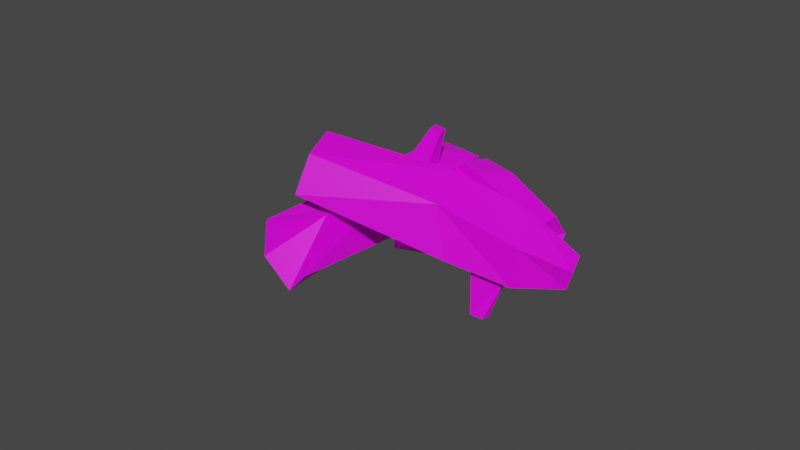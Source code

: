 # Source: campfire.blend  (saved by Blender 2.93.21; exported with 4.5.12 LTS)
import bpy
from mathutils import Matrix  # noqa: F401  (used for matrix-valued properties, if any)

bpy.ops.wm.read_factory_settings(use_empty=True)
scene = bpy.context.scene
scene.name = 'Scene'

# ---- collections
col_collection = bpy.data.collections.new('Collection'); scene.collection.children.link(col_collection)

# ---- images (referenced by path relative to the original .blend; pixels are not part of the script)
import os
ASSET_DIR = os.environ.get("B2B_ASSET_DIR", "")  # directory of the original .blend (textures are referenced by path, not embedded)
HERE = os.path.dirname(os.path.abspath(__file__))  # packed textures are extracted next to this script under _unpacked/

def load_image(name, relpath, width, height, colorspace="sRGB"):
    """Load a texture the original file referenced (path relative to the .blend, or extracted next to this script)."""
    p = next((c for c in (os.path.join(HERE, relpath), os.path.join(ASSET_DIR, relpath)) if relpath and os.path.exists(c)), "")
    if p:
        img = bpy.data.images.load(p, check_existing=True)
        img.name = name
    else:  # same state as the original file: an image datablock whose file is absent (Cycles renders it pink)
        img = bpy.data.images.new(name, width, height)
        img.source = "FILE"
        img.filepath = "//" + (relpath or name)
    img.colorspace_settings.name = colorspace
    return img
img_palette_png = load_image('palette.png', 'palette.png', 1024, 1024, 'sRGB')

# ---- materials (node trees are filled in below, after node groups)
mat_material = bpy.data.materials.new('Material')
mat_material.alpha_threshold = 0.0
mat_material.use_transparent_shadow = False
mat_material.line_color = (0.0, 0.0, 0.0, 1.0)

# ---- material node trees
mat_material.use_nodes = True; mat_material.node_tree.nodes.clear()
_N = mat_material.node_tree.nodes; _L = mat_material.node_tree.links
n0 = _N.new('ShaderNodeOutputMaterial'); n0.name = 'Material Output'; n0.location = (300, 300)
n1 = _N.new('ShaderNodeBsdfPrincipled'); n1.name = 'Principled BSDF'; n1.location = (10, 300)
n1.distribution = 'GGX'
n1.subsurface_method = 'BURLEY'
n1.inputs[2].default_value = 0.4
n1.inputs[3].default_value = 1.45
n1.inputs[27].default_value = (0.0, 0.0, 0.0, 1.0)
n1.inputs[28].default_value = 1.0
n2 = _N.new('ShaderNodeTexImage'); n2.name = 'Image Texture'; n2.location = (-280, 280)
n2.image = img_palette_png
_L.new(n1.outputs[0], n0.inputs[0])
_L.new(n2.outputs[0], n1.inputs[0])
n0.is_active_output = True

# ---- world
world_world = bpy.data.worlds.new('World'); scene.world = world_world
world_world.use_nodes = True; world_world.node_tree.nodes.clear()
_N = world_world.node_tree.nodes; _L = world_world.node_tree.links
n0 = _N.new('ShaderNodeOutputWorld'); n0.name = 'World Output'; n0.location = (300, 300)
n1 = _N.new('ShaderNodeBackground'); n1.name = 'Background'; n1.location = (10, 300)
n1.inputs[0].default_value = (0.05088, 0.05088, 0.05088, 1.0)
_L.new(n1.outputs[0], n0.inputs[0])
n0.is_active_output = True
world_world.color = (0.05088, 0.05088, 0.05088)
world_world.use_sun_shadow = False
world_world.sun_shadow_jitter_overblur = 0.0

# ---- meshes
me_cylinder_002 = bpy.data.meshes.new('Cylinder.002')
me_cylinder_002.from_pydata([(0.01819, 0.2527, -1.085), (-0.0002123, 0.3664, 0.6683), (0.2992, -0.07962, -0.6749), (0.3366, 0.07682, 0.7027), (0.09448, -0.368, -1.083), (0.2217, -0.2669, 0.5989), (-0.2543, -0.1768, -1.088), (-0.2532, -0.1719, 0.1573), (-0.2789, 0.221, -1.09), (-0.3743, 0.2536, 0.1913), (0.3374, 0.07741, 0.9861), (2.015e-08, 0.3667, 1.019), (0.2277, -0.2601, 0.9839), (-0.1922, -0.2653, 0.9888), (-0.3231, 0.1485, 0.9674), (0.171, 0.05475, 1.316), (0.02141, 0.1137, 1.268), (0.01213, -0.2034, 1.255), (-0.1803, -0.2218, 1.338), (-0.2172, 0.001867, 1.338), (0.2119, -0.2991, 0.3739), (0.3487, 0.1133, 0.6677), (0.2155, -0.2966, 1.019), (0.3487, 0.1133, 1.019), (0.2784, -0.2029, 0.6335), (0.3308, -0.02622, 0.7385), (0.2846, -0.1948, 0.9476), (0.3319, -0.02428, 0.951), (0.704, -0.2612, 0.7587), (0.7307, -0.1591, 0.7974), (0.6867, -0.2842, 0.8858), (0.7135, -0.182, 0.9246), (0.3487, 0.1133, 0.878), (0.3063, -0.05195, -0.4824), (0.008852, 0.3104, -0.1954), (0.002227, 0.3513, 0.4359), (0.08932, 0.3015, 0.6682), (-0.1163, 0.3164, 0.1778), (2.991, 1.632, -0.02842), (0.9923, -0.00878, 0.958), (2.192, 1.852, 0.4213), (0.5712, 0.5405, 1.075), (2.862, 2.314, 0.6717), (0.7886, 0.8723, 1.516), (3.253, 1.825, 0.7044), (1.288, 0.5406, 1.963), (3.311, 1.41, 0.2369), (1.409, -0.01661, 1.558), (0.2427, 0.2962, 1.253), (0.5863, -0.3117, 1.181), (0.3377, 0.5388, 1.748), (0.78, 0.1763, 2.08), (0.9748, -0.33, 1.663), (-0.3422, -0.1591, 1.516), (-0.1153, -0.4755, 1.494), (-0.1466, 0.01503, 2.11), (0.2302, -0.2398, 2.45), (0.319, -0.6445, 2.061), (1.057, 1.09, 1.421), (0.6014, 0.5449, 0.9986), (0.3076, 0.5343, 1.824), (0.1954, 0.242, 1.221), (0.6928, 0.828, 1.417), (0.5284, 0.6071, 1.227), (0.3237, 0.5544, 1.601), (0.2818, 0.4228, 1.359), (0.08948, 1.146, 1.24), (0.0236, 1.034, 1.119), (-0.04077, 1.045, 1.361), (-0.1066, 0.9327, 1.241), (0.9349, 0.944, 1.308), (0.3459, 0.3544, 1.139), (0.6741, 0.6975, 1.284), (0.4406, 0.5415, 1.274), (0.4161, 0.7022, 1.203), (1.371, 1.177, 0.7192), (0.513, -0.2078, 1.188), (0.374, 0.3939, 1.182), (0.5867, 0.6854, 1.294), (2.109, 0.9082, 0.4068), (1.221, 1.17, 1.173), (1.628, 2.081, 1.261), (0.3055, 0.4818, -0.5697), (1.966, 1.58, 0.539), (0.9118, 0.2243, -0.8114), (2.326, 2.347, 0.6189), (1.211, 0.6479, -1.101), (1.786, 2.648, 0.7179), (0.9366, 1.54, -0.659), (1.364, 2.45, 1.139), (0.3651, 1.407, -0.2792), (0.7196, -0.02848, -1.125), (0.06738, 0.1705, -0.9587), (0.9487, 0.2955, -1.519), (0.5271, 0.7846, -1.663), (-0.004845, 0.7189, -1.238), (0.2878, -0.3366, -1.727), (0.06994, -0.2403, -1.669), (0.3803, -0.05563, -2.008), (0.1883, 0.2258, -2.116), (-0.07305, 0.1405, -1.888), (1.386, 0.8774, -0.8886), (0.9113, 0.2202, -0.7296), (0.9492, 0.2996, -1.601), (0.6728, -0.0914, -1.12), (1.18, 0.5143, -1.053), (0.985, 0.2584, -0.9634), (0.9653, 0.2237, -1.391), (0.8397, 0.06755, -1.197), (1.583, -0.0604, -1.119), (1.481, -0.1847, -1.045), (1.502, -0.1399, -1.291), (1.401, -0.2642, -1.216), (1.594, 1.1, 0.09126), (0.9, 1.2, 0.2532), (0.5747, 1.13, -0.1184), (1.228, 0.396, -0.4536), (1.757, 0.7097, 0.2213), (1.353, 0.368, 1.018), (0.2166, -0.4202, 1.022), (0.3619, -0.2062, -0.43), (1.508, 0.7441, -0.2075), (1.401, 0.8006, 0.451), (0.9592, 0.5321, 1.075), (0.2423, -4.691e-05, 0.416), (0.6456, 0.3417, -0.3806), (0.6565, 0.4927, 0.5923)], [], [(0, 34, 33, 2), (2, 33, 21, 20, 4), (4, 20, 7, 6), (12, 5, 24, 26), (6, 7, 9, 8), (8, 9, 1, 35, 37, 34, 0), (0, 2, 4, 6, 8), (14, 13, 18, 19), (1, 9, 14, 11), (21, 36, 32), (7, 20, 22, 13), (9, 7, 13, 14), (15, 16, 19, 18, 17), (22, 23, 15, 17), (11, 14, 19, 16), (13, 22, 17, 18), (23, 11, 16, 15), (3, 5, 20, 21), (12, 10, 23, 22), (10, 3, 21, 32, 23), (5, 12, 22, 20), (25, 27, 31, 29), (10, 12, 26, 27), (3, 10, 27, 25), (5, 3, 25, 24), (28, 29, 31, 30), (24, 25, 29, 28), (26, 24, 28, 30), (27, 26, 30, 31), (34, 37, 35), (32, 36, 1, 11, 23), (33, 34, 35, 36, 21), (36, 35, 1), (38, 79, 75, 40), (40, 75, 80, 70, 58, 42), (42, 58, 45, 44), (50, 43, 62, 64), (44, 45, 47, 46), (46, 47, 39, 79, 38), (38, 40, 42, 44, 46), (52, 51, 56, 57), (39, 47, 52, 49), (59, 39, 49, 76, 71), (45, 58, 60, 51), (47, 45, 51, 52), (53, 54, 57, 56, 55), (60, 61, 53, 55), (49, 52, 57, 54), (51, 60, 55, 56), (61, 76, 49, 54, 53), (41, 72, 70, 59), (50, 48, 61, 60), (48, 77, 71, 61), (43, 50, 60, 58), (63, 73, 74), (48, 50, 64, 65), (41, 77, 73, 63), (43, 72, 78, 62), (66, 67, 69, 68), (62, 78, 74, 67, 66), (64, 62, 66, 68), (65, 64, 68, 69), (70, 80, 75, 59), (74, 73, 65, 69, 67), (71, 77, 41, 59), (74, 78, 63), (73, 77, 48, 65), (71, 76, 61), (75, 79, 39, 59), (78, 72, 41, 63), (70, 72, 43, 58), (81, 114, 113, 83), (83, 113, 102, 101, 85), (85, 101, 88, 87), (93, 86, 105, 107), (87, 88, 90, 89), (89, 90, 82, 115, 114, 81), (81, 83, 85, 87, 89), (95, 94, 99, 100), (82, 90, 95, 92), (102, 82, 92, 104), (88, 101, 103, 94), (90, 88, 94, 95), (96, 97, 100, 99, 98), (103, 104, 96, 98), (92, 95, 100, 97), (94, 103, 98, 99), (104, 92, 97, 96), (84, 86, 101, 102), (93, 91, 104, 103), (91, 84, 102, 104), (86, 93, 103, 101), (106, 108, 112, 110), (91, 93, 107, 108), (84, 91, 108, 106), (86, 84, 106, 105), (109, 110, 112, 111), (105, 106, 110, 109), (107, 105, 109, 111), (108, 107, 111, 112), (113, 114, 82, 102), (114, 115, 82), (116, 117, 118, 119, 120), (116, 120, 125), (117, 116, 121), (118, 117, 122), (119, 118, 123), (120, 119, 124), (116, 125, 121), (117, 121, 122), (118, 122, 123), (119, 123, 124), (120, 124, 125), (121, 125, 126), (122, 121, 126), (123, 122, 126), (124, 123, 126), (125, 124, 126)])
_uv = me_cylinder_002.uv_layers.new(name='UVMap')
_uv.uv.foreach_set('vector', [0.4219, 0.8873, 0.4219, 0.8873, 0.4219, 0.8873, 0.4219, 0.8873, 0.4219, 0.8873, 0.4219, 0.8873, 0.4219, 0.8873, 0.4219, 0.8873, 0.4219, 0.8873, 0.4219, 0.8873, 0.4219, 0.8873, 0.4219, 0.8873, 0.4219, 0.8873, 0.4219, 0.8873, 0.4219, 0.8873, 0.4219, 0.8873, 0.4219, 0.8873, 0.3105, 0.8873, 0.3105, 0.8873, 0.3105, 0.8873, 0.3105, 0.8873, 0.3105, 0.8873, 0.3105, 0.8873, 0.3105, 0.8873, 0.3105, 0.8873, 0.3105, 0.8873, 0.3105, 0.8873, 0.3105, 0.8873, 0.3047, 0.8209, 0.3047, 0.8209, 0.3047, 0.8209, 0.3047, 0.8209, 0.3047, 0.8209, 0.4219, 0.8873, 0.4219, 0.8873, 0.4219, 0.8873, 0.4219, 0.8873, 0.291, 0.858, 0.291, 0.858, 0.291, 0.858, 0.291, 0.858, 0.5713, 0.9244, 0.5713, 0.9244, 0.5713, 0.9244, 0.4219, 0.8873, 0.4219, 0.8873, 0.4219, 0.8873, 0.4219, 0.8873, 0.4219, 0.8873, 0.4219, 0.8873, 0.4219, 0.8873, 0.4219, 0.8873, 0.3047, 0.8209, 0.3047, 0.8209, 0.3047, 0.8209, 0.3047, 0.8209, 0.3047, 0.8209, 0.4219, 0.8873, 0.4219, 0.8873, 0.4219, 0.8873, 0.4219, 0.8873, 0.4219, 0.8873, 0.4219, 0.8873, 0.4219, 0.8873, 0.4219, 0.8873, 0.4219, 0.8873, 0.4219, 0.8873, 0.4219, 0.8873, 0.4219, 0.8873, 0.4219, 0.8873, 0.4219, 0.8873, 0.4219, 0.8873, 0.4219, 0.8873, 0.4219, 0.8873, 0.4219, 0.8873, 0.4219, 0.8873, 0.4219, 0.8873, 0.4219, 0.8873, 0.4219, 0.8873, 0.4219, 0.8873, 0.4219, 0.8873, 0.4219, 0.8873, 0.4219, 0.8873, 0.4219, 0.8873, 0.4219, 0.8873, 0.4219, 0.8873, 0.4219, 0.8873, 0.4219, 0.8873, 0.4219, 0.8873, 0.4219, 0.8873, 0.4219, 0.8873, 0.4219, 0.8873, 0.4219, 0.8873, 0.4219, 0.8873, 0.4219, 0.8873, 0.4219, 0.8873, 0.4219, 0.8873, 0.4219, 0.8873, 0.4219, 0.8873, 0.4219, 0.8873, 0.4219, 0.8873, 0.4219, 0.8873, 0.4219, 0.8873, 0.4219, 0.8873, 0.4219, 0.8873, 0.4219, 0.8873, 0.4219, 0.8873, 0.4219, 0.8873, 0.4219, 0.8873, 0.4219, 0.8873, 0.4219, 0.8873, 0.4219, 0.8873, 0.4219, 0.8873, 0.4219, 0.8873, 0.4219, 0.8873, 0.4219, 0.8873, 0.4219, 0.8873, 0.4219, 0.8873, 0.4219, 0.8873, 0.4219, 0.8873, 0.4219, 0.8873, 0.4219, 0.8873, 0.5713, 0.9244, 0.5713, 0.9244, 0.5713, 0.9244, 0.4219, 0.8873, 0.4219, 0.8873, 0.4219, 0.8873, 0.4219, 0.8873, 0.4219, 0.8873, 0.5713, 0.9244, 0.5713, 0.9244, 0.5713, 0.9244, 0.5713, 0.9244, 0.5713, 0.9244, 0.4219, 0.8873, 0.4219, 0.8873, 0.4219, 0.8873, 0.4219, 0.8873, 0.4219, 0.8873, 0.4219, 0.8873, 0.4219, 0.8873, 0.4219, 0.8873, 0.4219, 0.8873, 0.4219, 0.8873, 0.4219, 0.8873, 0.4219, 0.8873, 0.4219, 0.8873, 0.3086, 0.858, 0.3086, 0.858, 0.3086, 0.858, 0.3086, 0.858, 0.2988, 0.8814, 0.2988, 0.8814, 0.2988, 0.8814, 0.2988, 0.8814, 0.4219, 0.8873, 0.4219, 0.8873, 0.4219, 0.8873, 0.4219, 0.8873, 0.4219, 0.8873, 0.4219, 0.8873, 0.4219, 0.8873, 0.4219, 0.8873, 0.4219, 0.8873, 0.2939, 0.8238, 0.2939, 0.8238, 0.2939, 0.8238, 0.2939, 0.8238, 0.2939, 0.8238, 0.4219, 0.8873, 0.4219, 0.8873, 0.4219, 0.8873, 0.4219, 0.8873, 0.4219, 0.8873, 0.4219, 0.8873, 0.4219, 0.8873, 0.4219, 0.8873, 0.582, 0.9185, 0.582, 0.9185, 0.582, 0.9185, 0.582, 0.9185, 0.582, 0.9185, 0.3086, 0.858, 0.3086, 0.858, 0.3086, 0.858, 0.3086, 0.858, 0.4219, 0.8873, 0.4219, 0.8873, 0.4219, 0.8873, 0.4219, 0.8873, 0.2939, 0.8238, 0.2939, 0.8238, 0.2939, 0.8238, 0.2939, 0.8238, 0.2939, 0.8238, 0.334, 0.8932, 0.334, 0.8932, 0.334, 0.8932, 0.334, 0.8932, 0.4219, 0.8873, 0.4219, 0.8873, 0.4219, 0.8873, 0.4219, 0.8873, 0.4219, 0.8873, 0.4219, 0.8873, 0.4219, 0.8873, 0.4219, 0.8873, 0.4219, 0.8873, 0.4219, 0.8873, 0.4219, 0.8873, 0.4219, 0.8873, 0.4219, 0.8873, 0.582, 0.9185, 0.582, 0.9185, 0.582, 0.9185, 0.582, 0.9185, 0.4219, 0.8873, 0.4219, 0.8873, 0.4219, 0.8873, 0.4219, 0.8873, 0.4219, 0.8873, 0.4219, 0.8873, 0.4219, 0.8873, 0.4219, 0.8873, 0.4219, 0.8873, 0.4219, 0.8873, 0.4219, 0.8873, 0.4219, 0.8873, 0.582, 0.9185, 0.582, 0.9185, 0.582, 0.9185, 0.4219, 0.8873, 0.4219, 0.8873, 0.4219, 0.8873, 0.4219, 0.8873, 0.582, 0.9185, 0.582, 0.9185, 0.582, 0.9185, 0.582, 0.9185, 0.4219, 0.8873, 0.4219, 0.8873, 0.4219, 0.8873, 0.4219, 0.8873, 0.2939, 0.8238, 0.2939, 0.8238, 0.2939, 0.8238, 0.2939, 0.8238, 0.4219, 0.8873, 0.4219, 0.8873, 0.4219, 0.8873, 0.4219, 0.8873, 0.4219, 0.8873, 0.3086, 0.858, 0.3086, 0.858, 0.3086, 0.858, 0.3086, 0.858, 0.3086, 0.858, 0.3086, 0.858, 0.3086, 0.858, 0.3086, 0.858, 0.582, 0.9185, 0.582, 0.9185, 0.582, 0.9185, 0.582, 0.9185, 0.4219, 0.8873, 0.4219, 0.8873, 0.4219, 0.8873, 0.4219, 0.8873, 0.4219, 0.8873, 0.582, 0.9185, 0.582, 0.9185, 0.582, 0.9185, 0.582, 0.9185, 0.582, 0.9185, 0.582, 0.9185, 0.582, 0.9185, 0.4219, 0.8873, 0.4219, 0.8873, 0.4219, 0.8873, 0.4219, 0.8873, 0.4219, 0.8873, 0.4219, 0.8873, 0.4219, 0.8873, 0.582, 0.9185, 0.582, 0.9185, 0.582, 0.9185, 0.582, 0.9185, 0.582, 0.9185, 0.582, 0.9185, 0.582, 0.9185, 0.582, 0.9185, 0.2988, 0.8814, 0.2988, 0.8814, 0.2988, 0.8814, 0.2988, 0.8814, 0.4219, 0.8873, 0.4219, 0.8873, 0.4219, 0.8873, 0.4219, 0.8873, 0.4219, 0.8873, 0.4219, 0.8873, 0.4219, 0.8873, 0.4219, 0.8873, 0.4219, 0.8873, 0.1719, 0.8834, 0.1719, 0.8834, 0.1719, 0.8834, 0.1719, 0.8834, 0.4219, 0.8873, 0.4219, 0.8873, 0.4219, 0.8873, 0.4219, 0.8873, 0.1719, 0.8834, 0.1719, 0.8834, 0.1719, 0.8834, 0.1719, 0.8834, 0.3066, 0.856, 0.3066, 0.856, 0.3066, 0.856, 0.3066, 0.856, 0.3066, 0.856, 0.3066, 0.856, 0.2939, 0.8189, 0.2939, 0.8189, 0.2939, 0.8189, 0.2939, 0.8189, 0.2939, 0.8189, 0.3066, 0.856, 0.3066, 0.856, 0.3066, 0.856, 0.3066, 0.856, 0.3066, 0.856, 0.3066, 0.856, 0.3066, 0.856, 0.3066, 0.856, 0.4219, 0.8873, 0.4219, 0.8873, 0.4219, 0.8873, 0.4219, 0.8873, 0.4219, 0.8873, 0.4219, 0.8873, 0.4219, 0.8873, 0.4219, 0.8873, 0.3066, 0.856, 0.3066, 0.856, 0.3066, 0.856, 0.3066, 0.856, 0.2939, 0.8189, 0.2939, 0.8189, 0.2939, 0.8189, 0.2939, 0.8189, 0.2939, 0.8189, 0.4219, 0.8873, 0.4219, 0.8873, 0.4219, 0.8873, 0.4219, 0.8873, 0.4219, 0.8873, 0.4219, 0.8873, 0.4219, 0.8873, 0.4219, 0.8873, 0.4219, 0.8873, 0.4219, 0.8873, 0.4219, 0.8873, 0.4219, 0.8873, 0.4219, 0.8873, 0.4219, 0.8873, 0.4219, 0.8873, 0.4219, 0.8873, 0.4219, 0.8873, 0.4219, 0.8873, 0.4219, 0.8873, 0.4219, 0.8873, 0.4219, 0.8873, 0.4219, 0.8873, 0.4219, 0.8873, 0.4219, 0.8873, 0.4219, 0.8873, 0.4219, 0.8873, 0.4219, 0.8873, 0.4219, 0.8873, 0.4219, 0.8873, 0.4219, 0.8873, 0.4219, 0.8873, 0.4219, 0.8873, 0.4219, 0.8873, 0.4219, 0.8873, 0.4219, 0.8873, 0.4219, 0.8873, 0.4219, 0.8873, 0.4219, 0.8873, 0.4219, 0.8873, 0.4219, 0.8873, 0.4219, 0.8873, 0.4219, 0.8873, 0.4219, 0.8873, 0.4219, 0.8873, 0.4219, 0.8873, 0.4219, 0.8873, 0.4219, 0.8873, 0.4219, 0.8873, 0.2939, 0.8189, 0.2939, 0.8189, 0.2939, 0.8189, 0.2939, 0.8189, 0.4219, 0.8873, 0.4219, 0.8873, 0.4219, 0.8873, 0.4219, 0.8873, 0.4219, 0.8873, 0.4219, 0.8873, 0.4219, 0.8873, 0.4219, 0.8873, 0.4219, 0.8873, 0.4219, 0.8873, 0.4219, 0.8873, 0.4219, 0.8873, 0.5713, 0.9498, 0.5713, 0.9498, 0.5713, 0.9498, 0.5713, 0.9498, 0.5713, 0.9498, 0.5713, 0.9498, 0.5713, 0.9498, 0.3056, 0.9572, 0.3056, 0.9572, 0.3056, 0.9572, 0.3056, 0.9572, 0.3056, 0.9572, 0.3056, 0.9572, 0.3056, 0.9572, 0.3056, 0.9572, 0.3056, 0.9572, 0.3056, 0.9572, 0.3056, 0.9572, 0.3056, 0.9572, 0.3056, 0.9572, 0.3056, 0.9572, 0.3056, 0.9572, 0.3056, 0.9572, 0.3056, 0.9572, 0.3056, 0.9572, 0.3056, 0.9572, 0.3056, 0.9572, 0.3056, 0.9572, 0.3056, 0.9572, 0.3056, 0.9572, 0.3056, 0.9572, 0.3056, 0.9572, 0.3056, 0.9572, 0.3056, 0.9572, 0.3056, 0.9572, 0.3056, 0.9572, 0.3056, 0.9572, 0.3056, 0.9572, 0.3056, 0.9572, 0.3056, 0.9572, 0.3056, 0.9572, 0.3056, 0.9572, 0.3056, 0.9572, 0.3056, 0.9572, 0.3056, 0.9572, 0.3056, 0.9572, 0.3056, 0.9572, 0.3056, 0.9572, 0.3056, 0.9572, 0.3056, 0.9572, 0.3056, 0.9572, 0.3056, 0.9572, 0.3056, 0.9572, 0.3056, 0.9572, 0.3056, 0.9572, 0.3056, 0.9572, 0.3056, 0.9572])
me_cylinder_002.materials.append(mat_material)
me_cylinder_002.use_remesh_fix_poles = True
me_cylinder_002.use_remesh_preserve_attributes = False
me_cylinder_002.update()

# ---- objects
ob_cylinder_002 = bpy.data.objects.new('Cylinder.002', me_cylinder_002)

# ---- transforms, parenting, visibility, modifiers, constraints
ob_cylinder_002.location = (0.7638, 1.754, 0.275)
ob_cylinder_002.rotation_euler = (4.635, 2.537, 7.412)

# ---- collection membership
col_collection.objects.link(ob_cylinder_002)

# ---- scene / render settings (as saved in the file)
scene.frame_start = 1; scene.frame_end = 250; scene.frame_set(1)
scene.render.engine = 'BLENDER_EEVEE_NEXT'
scene.cycles.use_denoising = False
scene.cycles.samples = 128
scene.cycles.sampling_pattern = 'TABULATED_SOBOL'
scene.cycles.use_adaptive_sampling = False
scene.cycles.use_light_tree = False
scene.view_settings.view_transform = 'Filmic'
bpy.context.view_layer.update()

# ---- added for rendering (the .blend has no active camera and no usable light): camera, sun
cam_auto = bpy.data.cameras.new('AutoCamera')
cam_auto.lens = 50.0
cam_auto.sensor_width = 36.0
cam_auto.clip_end = 1000.0
ob_auto_camera = bpy.data.objects.new('AutoCamera', cam_auto)
scene.collection.objects.link(ob_auto_camera)
ob_auto_camera.location = (9.2821, -11.0532, 7.76179)
ob_auto_camera.rotation_euler = (1.09748, -7.21219e-08, 0.694738)
scene.camera = ob_auto_camera
light_auto_sun = bpy.data.lights.new('AutoSun', 'SUN')
light_auto_sun.energy = 3.0
light_auto_sun.angle = 0.0523599
ob_auto_sun = bpy.data.objects.new('AutoSun', light_auto_sun)
scene.collection.objects.link(ob_auto_sun)
ob_auto_sun.rotation_euler = (0.872665, 0.174533, 0.523599)
bpy.context.view_layer.update()
